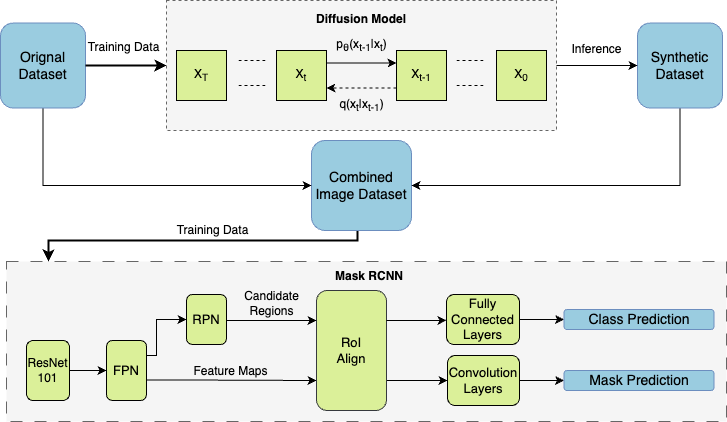

The diagram above was exported from draw.io. Its source (the exported page's mxGraphModel, read from the mxfile embedded in the PNG):
<mxGraphModel dx="909" dy="506" grid="1" gridSize="10" guides="1" tooltips="1" connect="1" arrows="1" fold="1" page="1" pageScale="1" pageWidth="827" pageHeight="1169" math="0" shadow="0">
  <root>
    <mxCell id="0" />
    <mxCell id="1" parent="0" />
    <mxCell id="m9VaKibKINTvPhJXJq-i-52" value="" style="rounded=0;whiteSpace=wrap;html=1;dashed=1;dashPattern=12 12;fillColor=#f5f5f5;strokeColor=#666666;" parent="1" vertex="1">
      <mxGeometry x="57" y="511" width="720" height="160" as="geometry" />
    </mxCell>
    <mxCell id="m9VaKibKINTvPhJXJq-i-10" value="" style="rounded=0;whiteSpace=wrap;html=1;dashed=1;fillColor=#f5f5f5;fontColor=#333333;strokeColor=#666666;" parent="1" vertex="1">
      <mxGeometry x="217" y="250" width="390" height="130" as="geometry" />
    </mxCell>
    <mxCell id="m9VaKibKINTvPhJXJq-i-11" style="edgeStyle=orthogonalEdgeStyle;rounded=0;orthogonalLoop=1;jettySize=auto;html=1;exitX=1;exitY=0.5;exitDx=0;exitDy=0;entryX=0;entryY=0.5;entryDx=0;entryDy=0;" parent="1" source="m9VaKibKINTvPhJXJq-i-12" target="m9VaKibKINTvPhJXJq-i-15" edge="1">
      <mxGeometry relative="1" as="geometry" />
    </mxCell>
    <mxCell id="m9VaKibKINTvPhJXJq-i-12" value="&lt;font style=&quot;font-size: 12px;&quot;&gt;ResNet 101&lt;/font&gt;" style="rounded=1;whiteSpace=wrap;html=1;fillColor=#DBF099;" parent="1" vertex="1">
      <mxGeometry x="77" y="590" width="43" height="60" as="geometry" />
    </mxCell>
    <mxCell id="m9VaKibKINTvPhJXJq-i-13" style="edgeStyle=orthogonalEdgeStyle;rounded=0;orthogonalLoop=1;jettySize=auto;html=1;exitX=1;exitY=0.25;exitDx=0;exitDy=0;entryX=0;entryY=0.5;entryDx=0;entryDy=0;" parent="1" source="m9VaKibKINTvPhJXJq-i-15" target="m9VaKibKINTvPhJXJq-i-27" edge="1">
      <mxGeometry relative="1" as="geometry">
        <Array as="points">
          <mxPoint x="207" y="605" />
          <mxPoint x="207" y="569" />
        </Array>
      </mxGeometry>
    </mxCell>
    <mxCell id="m9VaKibKINTvPhJXJq-i-14" value="&lt;font style=&quot;font-size: 12px;&quot;&gt;Feature Maps&lt;/font&gt;" style="edgeStyle=orthogonalEdgeStyle;rounded=0;orthogonalLoop=1;jettySize=auto;html=1;exitX=0.992;exitY=0.66;exitDx=0;exitDy=0;entryX=0;entryY=0.75;entryDx=0;entryDy=0;labelBackgroundColor=none;exitPerimeter=0;verticalAlign=bottom;" parent="1" source="m9VaKibKINTvPhJXJq-i-15" target="m9VaKibKINTvPhJXJq-i-17" edge="1">
      <mxGeometry relative="1" as="geometry">
        <Array as="points">
          <mxPoint x="267" y="630" />
        </Array>
      </mxGeometry>
    </mxCell>
    <mxCell id="m9VaKibKINTvPhJXJq-i-15" value="&lt;font style=&quot;font-size: 13px;&quot;&gt;FPN&lt;/font&gt;" style="rounded=1;whiteSpace=wrap;html=1;fillColor=#DBF099;" parent="1" vertex="1">
      <mxGeometry x="157" y="590" width="40" height="60" as="geometry" />
    </mxCell>
    <mxCell id="m9VaKibKINTvPhJXJq-i-16" style="edgeStyle=orthogonalEdgeStyle;rounded=0;orthogonalLoop=1;jettySize=auto;html=1;exitX=1;exitY=0.75;exitDx=0;exitDy=0;entryX=0;entryY=0.5;entryDx=0;entryDy=0;" parent="1" source="m9VaKibKINTvPhJXJq-i-17" target="m9VaKibKINTvPhJXJq-i-22" edge="1">
      <mxGeometry relative="1" as="geometry" />
    </mxCell>
    <mxCell id="m9VaKibKINTvPhJXJq-i-17" value="&lt;div style=&quot;font-size: 13px;&quot;&gt;RoI&lt;/div&gt;&lt;div style=&quot;font-size: 13px;&quot;&gt;&lt;span style=&quot;background-color: initial;&quot;&gt;Align&lt;/span&gt;&lt;/div&gt;" style="rounded=1;whiteSpace=wrap;html=1;fillColor=#DBF099;strokeColor=#36393d;" parent="1" vertex="1">
      <mxGeometry x="367" y="540" width="70" height="120" as="geometry" />
    </mxCell>
    <mxCell id="m9VaKibKINTvPhJXJq-i-18" value="&lt;font style=&quot;font-size: 13px;&quot;&gt;Fully Connected Layers&lt;/font&gt;" style="rounded=1;whiteSpace=wrap;html=1;fillColor=#DBF099;" parent="1" vertex="1">
      <mxGeometry x="497" y="544" width="73" height="50" as="geometry" />
    </mxCell>
    <mxCell id="m9VaKibKINTvPhJXJq-i-19" style="edgeStyle=orthogonalEdgeStyle;rounded=0;orthogonalLoop=1;jettySize=auto;html=1;" parent="1" source="m9VaKibKINTvPhJXJq-i-18" target="m9VaKibKINTvPhJXJq-i-20" edge="1">
      <mxGeometry relative="1" as="geometry" />
    </mxCell>
    <mxCell id="m9VaKibKINTvPhJXJq-i-20" value="&lt;font style=&quot;font-size: 14px;&quot;&gt;Class Prediction&lt;/font&gt;" style="rounded=1;whiteSpace=wrap;html=1;fillColor=#9ACCE0;strokeColor=#6c8ebf;" parent="1" vertex="1">
      <mxGeometry x="614.5" y="559" width="150" height="20" as="geometry" />
    </mxCell>
    <mxCell id="m9VaKibKINTvPhJXJq-i-21" style="edgeStyle=orthogonalEdgeStyle;rounded=0;orthogonalLoop=1;jettySize=auto;html=1;exitX=1;exitY=0.5;exitDx=0;exitDy=0;entryX=0;entryY=0.5;entryDx=0;entryDy=0;" parent="1" source="m9VaKibKINTvPhJXJq-i-22" target="m9VaKibKINTvPhJXJq-i-23" edge="1">
      <mxGeometry relative="1" as="geometry" />
    </mxCell>
    <mxCell id="m9VaKibKINTvPhJXJq-i-22" value="&lt;font style=&quot;font-size: 13px;&quot;&gt;Convolution Layers&lt;/font&gt;" style="rounded=1;whiteSpace=wrap;html=1;fillColor=#DBF099;" parent="1" vertex="1">
      <mxGeometry x="498" y="605" width="72" height="50" as="geometry" />
    </mxCell>
    <mxCell id="m9VaKibKINTvPhJXJq-i-23" value="&lt;font style=&quot;font-size: 14px;&quot;&gt;Mask Prediction&lt;/font&gt;" style="rounded=1;whiteSpace=wrap;html=1;fillColor=#9ACCE0;strokeColor=#6c8ebf;" parent="1" vertex="1">
      <mxGeometry x="614.5" y="620" width="150" height="20" as="geometry" />
    </mxCell>
    <mxCell id="m9VaKibKINTvPhJXJq-i-24" style="edgeStyle=orthogonalEdgeStyle;rounded=0;orthogonalLoop=1;jettySize=auto;html=1;strokeWidth=2;" parent="1" source="m9VaKibKINTvPhJXJq-i-25" target="m9VaKibKINTvPhJXJq-i-52" edge="1">
      <mxGeometry relative="1" as="geometry">
        <Array as="points">
          <mxPoint x="408" y="490" />
          <mxPoint x="99" y="490" />
        </Array>
      </mxGeometry>
    </mxCell>
    <mxCell id="m9VaKibKINTvPhJXJq-i-51" value="&lt;font style=&quot;font-size: 12px;&quot;&gt;Training Data&lt;/font&gt;" style="edgeLabel;html=1;align=center;verticalAlign=middle;resizable=0;points=[];" parent="m9VaKibKINTvPhJXJq-i-24" vertex="1" connectable="0">
      <mxGeometry x="-0.12" y="-1" relative="1" as="geometry">
        <mxPoint x="-6" y="-9" as="offset" />
      </mxGeometry>
    </mxCell>
    <mxCell id="m9VaKibKINTvPhJXJq-i-25" value="&lt;font style=&quot;font-size: 14px;&quot;&gt;Combined Image Dataset&lt;/font&gt;" style="rounded=1;whiteSpace=wrap;html=1;fillColor=#9ACCE0;strokeColor=#6c8ebf;" parent="1" vertex="1">
      <mxGeometry x="362" y="390" width="100" height="90" as="geometry" />
    </mxCell>
    <mxCell id="m9VaKibKINTvPhJXJq-i-26" value="&lt;div style=&quot;font-size: 12px;&quot;&gt;&lt;font style=&quot;font-size: 12px;&quot;&gt;Candidate&lt;/font&gt;&lt;/div&gt;&lt;div style=&quot;font-size: 12px;&quot;&gt;&lt;font style=&quot;font-size: 12px;&quot;&gt;Regions&lt;/font&gt;&lt;/div&gt;" style="edgeStyle=orthogonalEdgeStyle;rounded=0;orthogonalLoop=1;jettySize=auto;html=1;entryX=0;entryY=0.25;entryDx=0;entryDy=0;verticalAlign=bottom;labelBackgroundColor=none;" parent="1" source="m9VaKibKINTvPhJXJq-i-27" target="m9VaKibKINTvPhJXJq-i-17" edge="1">
      <mxGeometry relative="1" as="geometry">
        <Array as="points">
          <mxPoint x="297" y="570" />
          <mxPoint x="297" y="570" />
        </Array>
        <mxPoint as="offset" />
      </mxGeometry>
    </mxCell>
    <mxCell id="m9VaKibKINTvPhJXJq-i-27" value="&lt;font style=&quot;font-size: 13px;&quot;&gt;RPN&lt;/font&gt;" style="rounded=1;whiteSpace=wrap;html=1;fillColor=#DBF099;" parent="1" vertex="1">
      <mxGeometry x="237" y="544" width="40" height="50" as="geometry" />
    </mxCell>
    <mxCell id="m9VaKibKINTvPhJXJq-i-28" value="X&lt;sub&gt;T&lt;/sub&gt;" style="whiteSpace=wrap;html=1;aspect=fixed;fillColor=#DBF099;" parent="1" vertex="1">
      <mxGeometry x="227" y="300" width="50" height="50" as="geometry" />
    </mxCell>
    <mxCell id="m9VaKibKINTvPhJXJq-i-29" value="X&lt;sub style=&quot;border-color: var(--border-color);&quot;&gt;t&lt;/sub&gt;" style="whiteSpace=wrap;html=1;aspect=fixed;fillColor=#DBF099;" parent="1" vertex="1">
      <mxGeometry x="327" y="300" width="50" height="50" as="geometry" />
    </mxCell>
    <mxCell id="m9VaKibKINTvPhJXJq-i-30" value="X&lt;sub style=&quot;border-color: var(--border-color);&quot;&gt;t-1&lt;/sub&gt;" style="whiteSpace=wrap;html=1;aspect=fixed;fillColor=#DBF099;" parent="1" vertex="1">
      <mxGeometry x="447" y="300" width="50" height="50" as="geometry" />
    </mxCell>
    <mxCell id="m9VaKibKINTvPhJXJq-i-31" value="" style="endArrow=classic;html=1;rounded=0;exitX=1;exitY=0.25;exitDx=0;exitDy=0;entryX=0;entryY=0.25;entryDx=0;entryDy=0;" parent="1" source="m9VaKibKINTvPhJXJq-i-29" target="m9VaKibKINTvPhJXJq-i-30" edge="1">
      <mxGeometry width="50" height="50" relative="1" as="geometry">
        <mxPoint x="403" y="307.1600000000001" as="sourcePoint" />
        <mxPoint x="433" y="309" as="targetPoint" />
      </mxGeometry>
    </mxCell>
    <mxCell id="m9VaKibKINTvPhJXJq-i-32" value="" style="endArrow=classic;html=1;rounded=0;entryX=1;entryY=0.75;entryDx=0;entryDy=0;exitX=0;exitY=0.75;exitDx=0;exitDy=0;dashed=1;" parent="1" source="m9VaKibKINTvPhJXJq-i-30" target="m9VaKibKINTvPhJXJq-i-29" edge="1">
      <mxGeometry width="50" height="50" relative="1" as="geometry">
        <mxPoint x="433" y="332.1600000000001" as="sourcePoint" />
        <mxPoint x="403" y="332.1600000000001" as="targetPoint" />
      </mxGeometry>
    </mxCell>
    <mxCell id="m9VaKibKINTvPhJXJq-i-33" value="" style="endArrow=none;dashed=1;html=1;rounded=0;endSize=4;" parent="1" edge="1">
      <mxGeometry width="50" height="50" relative="1" as="geometry">
        <mxPoint x="507" y="335" as="sourcePoint" />
        <mxPoint x="536" y="335" as="targetPoint" />
      </mxGeometry>
    </mxCell>
    <mxCell id="m9VaKibKINTvPhJXJq-i-34" value="X&lt;sub style=&quot;border-color: var(--border-color);&quot;&gt;0&lt;/sub&gt;" style="whiteSpace=wrap;html=1;aspect=fixed;fillColor=#DBF099;" parent="1" vertex="1">
      <mxGeometry x="547" y="300" width="50" height="50" as="geometry" />
    </mxCell>
    <mxCell id="m9VaKibKINTvPhJXJq-i-35" value="" style="endArrow=none;dashed=1;html=1;rounded=0;endSize=4;" parent="1" edge="1">
      <mxGeometry width="50" height="50" relative="1" as="geometry">
        <mxPoint x="507" y="310" as="sourcePoint" />
        <mxPoint x="536" y="310" as="targetPoint" />
      </mxGeometry>
    </mxCell>
    <mxCell id="m9VaKibKINTvPhJXJq-i-36" value="" style="endArrow=none;dashed=1;html=1;rounded=0;" parent="1" edge="1">
      <mxGeometry width="50" height="50" relative="1" as="geometry">
        <mxPoint x="289" y="335" as="sourcePoint" />
        <mxPoint x="318" y="335" as="targetPoint" />
      </mxGeometry>
    </mxCell>
    <mxCell id="m9VaKibKINTvPhJXJq-i-37" value="" style="endArrow=none;dashed=1;html=1;rounded=0;" parent="1" edge="1">
      <mxGeometry width="50" height="50" relative="1" as="geometry">
        <mxPoint x="289" y="310" as="sourcePoint" />
        <mxPoint x="318" y="310" as="targetPoint" />
      </mxGeometry>
    </mxCell>
    <mxCell id="m9VaKibKINTvPhJXJq-i-38" value="p&lt;sub&gt;θ&lt;/sub&gt;(x&lt;sub&gt;t-1&lt;/sub&gt;|x&lt;sub&gt;t&lt;/sub&gt;)" style="text;html=1;align=center;verticalAlign=middle;resizable=0;points=[];autosize=1;strokeColor=none;fillColor=none;" parent="1" vertex="1">
      <mxGeometry x="377" y="280" width="70" height="30" as="geometry" />
    </mxCell>
    <mxCell id="m9VaKibKINTvPhJXJq-i-39" value="q(x&lt;sub&gt;t&lt;/sub&gt;|x&lt;sub&gt;t-1&lt;/sub&gt;)" style="text;html=1;align=center;verticalAlign=middle;resizable=0;points=[];autosize=1;strokeColor=none;fillColor=none;" parent="1" vertex="1">
      <mxGeometry x="377" y="340" width="70" height="30" as="geometry" />
    </mxCell>
    <mxCell id="m9VaKibKINTvPhJXJq-i-40" value="" style="endArrow=classic;html=1;rounded=0;exitX=1;exitY=0.25;exitDx=0;exitDy=0;" parent="1" source="m9VaKibKINTvPhJXJq-i-17" target="m9VaKibKINTvPhJXJq-i-18" edge="1">
      <mxGeometry width="50" height="50" relative="1" as="geometry">
        <mxPoint x="387" y="760" as="sourcePoint" />
        <mxPoint x="437" y="710" as="targetPoint" />
        <Array as="points">
          <mxPoint x="487" y="570" />
        </Array>
      </mxGeometry>
    </mxCell>
    <mxCell id="m9VaKibKINTvPhJXJq-i-62" style="edgeStyle=orthogonalEdgeStyle;rounded=0;orthogonalLoop=1;jettySize=auto;html=1;entryX=0;entryY=0.5;entryDx=0;entryDy=0;exitX=0.5;exitY=1;exitDx=0;exitDy=0;" parent="1" source="m9VaKibKINTvPhJXJq-i-41" target="m9VaKibKINTvPhJXJq-i-25" edge="1">
      <mxGeometry relative="1" as="geometry">
        <mxPoint x="93.5" y="439.9999999999999" as="targetPoint" />
        <mxPoint x="93" y="360" as="sourcePoint" />
        <Array as="points">
          <mxPoint x="93" y="435" />
        </Array>
      </mxGeometry>
    </mxCell>
    <mxCell id="m9VaKibKINTvPhJXJq-i-41" value="&lt;font style=&quot;font-size: 14px;&quot;&gt;Orignal Dataset&lt;/font&gt;" style="whiteSpace=wrap;html=1;aspect=fixed;rounded=1;fillColor=#9ACCE0;strokeColor=#6c8ebf;" parent="1" vertex="1">
      <mxGeometry x="51" y="272.5" width="85" height="85" as="geometry" />
    </mxCell>
    <mxCell id="m9VaKibKINTvPhJXJq-i-42" style="edgeStyle=orthogonalEdgeStyle;rounded=0;orthogonalLoop=1;jettySize=auto;html=1;entryX=1;entryY=0.5;entryDx=0;entryDy=0;exitX=0.5;exitY=1;exitDx=0;exitDy=0;" parent="1" source="m9VaKibKINTvPhJXJq-i-44" target="m9VaKibKINTvPhJXJq-i-25" edge="1">
      <mxGeometry relative="1" as="geometry">
        <mxPoint x="712" y="500" as="targetPoint" />
        <Array as="points">
          <mxPoint x="731" y="435" />
        </Array>
      </mxGeometry>
    </mxCell>
    <mxCell id="m9VaKibKINTvPhJXJq-i-44" value="&lt;font style=&quot;font-size: 14px;&quot;&gt;Synthetic Dataset&lt;/font&gt;" style="whiteSpace=wrap;html=1;aspect=fixed;glass=0;rounded=1;fillColor=#9ACCE0;strokeColor=#6c8ebf;" parent="1" vertex="1">
      <mxGeometry x="688" y="272.5" width="85" height="85" as="geometry" />
    </mxCell>
    <mxCell id="m9VaKibKINTvPhJXJq-i-49" value="&lt;b&gt;Diffusion Model&lt;/b&gt;" style="text;html=1;align=center;verticalAlign=middle;whiteSpace=wrap;rounded=0;" parent="1" vertex="1">
      <mxGeometry x="347" y="254" width="130" height="30" as="geometry" />
    </mxCell>
    <mxCell id="m9VaKibKINTvPhJXJq-i-55" value="&lt;b&gt;Mask RCNN&lt;/b&gt;" style="text;html=1;align=center;verticalAlign=middle;whiteSpace=wrap;rounded=0;" parent="1" vertex="1">
      <mxGeometry x="355" y="511" width="130" height="30" as="geometry" />
    </mxCell>
    <mxCell id="m9VaKibKINTvPhJXJq-i-56" style="edgeStyle=orthogonalEdgeStyle;rounded=0;orthogonalLoop=1;jettySize=auto;html=1;entryX=0;entryY=0.5;entryDx=0;entryDy=0;strokeWidth=2;" parent="1" source="m9VaKibKINTvPhJXJq-i-41" target="m9VaKibKINTvPhJXJq-i-10" edge="1">
      <mxGeometry relative="1" as="geometry" />
    </mxCell>
    <mxCell id="m9VaKibKINTvPhJXJq-i-57" style="edgeStyle=orthogonalEdgeStyle;rounded=0;orthogonalLoop=1;jettySize=auto;html=1;entryX=0;entryY=0.5;entryDx=0;entryDy=0;" parent="1" source="m9VaKibKINTvPhJXJq-i-10" target="m9VaKibKINTvPhJXJq-i-44" edge="1">
      <mxGeometry relative="1" as="geometry" />
    </mxCell>
    <mxCell id="m9VaKibKINTvPhJXJq-i-59" value="&lt;font style=&quot;font-size: 12px;&quot;&gt;Training Data&lt;/font&gt;" style="edgeLabel;html=1;align=center;verticalAlign=middle;resizable=0;points=[];" parent="1" vertex="1" connectable="0">
      <mxGeometry x="240.0045454545455" y="489.9999999999999" as="geometry">
        <mxPoint x="-66" y="-193" as="offset" />
      </mxGeometry>
    </mxCell>
    <mxCell id="m9VaKibKINTvPhJXJq-i-64" value="&lt;font style=&quot;font-size: 12px;&quot;&gt;Inference&lt;/font&gt;" style="edgeLabel;html=1;align=center;verticalAlign=middle;resizable=0;points=[];" parent="1" vertex="1" connectable="0">
      <mxGeometry x="713.0045454545455" y="491.9999999999999" as="geometry">
        <mxPoint x="-66" y="-193" as="offset" />
      </mxGeometry>
    </mxCell>
  </root>
</mxGraphModel>